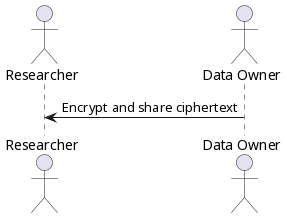

The diagram above was rendered by PlantUML. Its source (embedded in the PNG):
@startuml
actor "Researcher" as researcher
actor "Data Owner" as owner
owner -> researcher: Encrypt and share ciphertext
@enduml